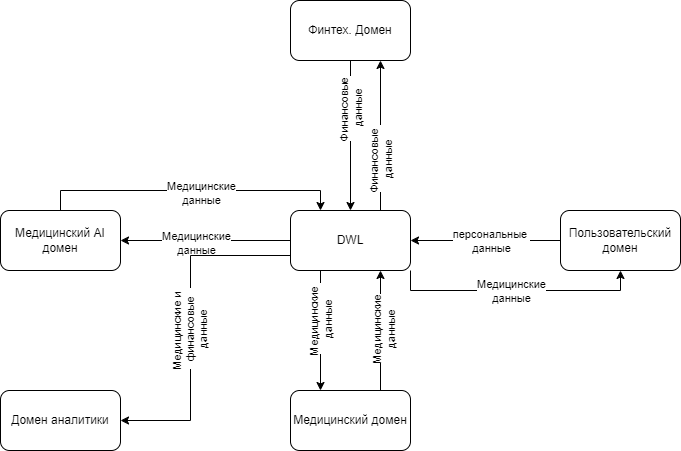

The diagram above was exported from draw.io. Its source (the exported page's mxGraphModel, read from the mxfile embedded in the PNG):
<mxGraphModel dx="1232" dy="1180" grid="1" gridSize="10" guides="1" tooltips="1" connect="1" arrows="1" fold="1" page="1" pageScale="1" pageWidth="827" pageHeight="1169" math="0" shadow="0">
  <root>
    <mxCell id="0" />
    <mxCell id="1" parent="0" />
    <mxCell id="j0b9xenJ7aZXDSCR7wT1-9" style="edgeStyle=orthogonalEdgeStyle;rounded=0;orthogonalLoop=1;jettySize=auto;html=1;" edge="1" parent="1" source="j0b9xenJ7aZXDSCR7wT1-1" target="j0b9xenJ7aZXDSCR7wT1-6">
      <mxGeometry relative="1" as="geometry" />
    </mxCell>
    <mxCell id="j0b9xenJ7aZXDSCR7wT1-10" value="Финансовые&lt;div&gt;&amp;nbsp;данные&lt;/div&gt;" style="edgeLabel;html=1;align=center;verticalAlign=middle;resizable=0;points=[];rotation=-90;" vertex="1" connectable="0" parent="j0b9xenJ7aZXDSCR7wT1-9">
      <mxGeometry x="0.08" relative="1" as="geometry">
        <mxPoint y="-31" as="offset" />
      </mxGeometry>
    </mxCell>
    <mxCell id="j0b9xenJ7aZXDSCR7wT1-1" value="Финтех. Домен" style="rounded=1;whiteSpace=wrap;html=1;" vertex="1" parent="1">
      <mxGeometry x="420" y="190" width="120" height="60" as="geometry" />
    </mxCell>
    <mxCell id="j0b9xenJ7aZXDSCR7wT1-17" style="edgeStyle=orthogonalEdgeStyle;rounded=0;orthogonalLoop=1;jettySize=auto;html=1;entryX=0.25;entryY=0;entryDx=0;entryDy=0;" edge="1" parent="1" source="j0b9xenJ7aZXDSCR7wT1-2" target="j0b9xenJ7aZXDSCR7wT1-6">
      <mxGeometry relative="1" as="geometry">
        <Array as="points">
          <mxPoint x="190" y="380" />
          <mxPoint x="450" y="380" />
        </Array>
      </mxGeometry>
    </mxCell>
    <mxCell id="j0b9xenJ7aZXDSCR7wT1-18" value="Медицинские&lt;div&gt;данные&lt;/div&gt;" style="edgeLabel;html=1;align=center;verticalAlign=middle;resizable=0;points=[];" vertex="1" connectable="0" parent="j0b9xenJ7aZXDSCR7wT1-17">
      <mxGeometry x="-0.3667" y="-2" relative="1" as="geometry">
        <mxPoint x="65" as="offset" />
      </mxGeometry>
    </mxCell>
    <mxCell id="j0b9xenJ7aZXDSCR7wT1-2" value="Медицинский AI домен" style="rounded=1;whiteSpace=wrap;html=1;" vertex="1" parent="1">
      <mxGeometry x="130" y="400" width="120" height="60" as="geometry" />
    </mxCell>
    <mxCell id="j0b9xenJ7aZXDSCR7wT1-20" style="edgeStyle=orthogonalEdgeStyle;rounded=0;orthogonalLoop=1;jettySize=auto;html=1;exitX=0.75;exitY=0;exitDx=0;exitDy=0;entryX=0.75;entryY=1;entryDx=0;entryDy=0;" edge="1" parent="1" source="j0b9xenJ7aZXDSCR7wT1-3" target="j0b9xenJ7aZXDSCR7wT1-6">
      <mxGeometry relative="1" as="geometry" />
    </mxCell>
    <mxCell id="j0b9xenJ7aZXDSCR7wT1-21" value="Медицинские&lt;div&gt;данные&lt;/div&gt;" style="edgeLabel;html=1;align=center;verticalAlign=middle;resizable=0;points=[];rotation=-90;" vertex="1" connectable="0" parent="j0b9xenJ7aZXDSCR7wT1-20">
      <mxGeometry x="-0.55" y="-3" relative="1" as="geometry">
        <mxPoint y="-33" as="offset" />
      </mxGeometry>
    </mxCell>
    <mxCell id="j0b9xenJ7aZXDSCR7wT1-3" value="Медицинский домен" style="rounded=1;whiteSpace=wrap;html=1;" vertex="1" parent="1">
      <mxGeometry x="420" y="580" width="120" height="60" as="geometry" />
    </mxCell>
    <mxCell id="j0b9xenJ7aZXDSCR7wT1-13" style="edgeStyle=orthogonalEdgeStyle;rounded=0;orthogonalLoop=1;jettySize=auto;html=1;" edge="1" parent="1" source="j0b9xenJ7aZXDSCR7wT1-4" target="j0b9xenJ7aZXDSCR7wT1-6">
      <mxGeometry relative="1" as="geometry" />
    </mxCell>
    <mxCell id="j0b9xenJ7aZXDSCR7wT1-14" value="персональные&amp;nbsp;&lt;div&gt;данные&lt;/div&gt;" style="edgeLabel;html=1;align=center;verticalAlign=middle;resizable=0;points=[];" vertex="1" connectable="0" parent="j0b9xenJ7aZXDSCR7wT1-13">
      <mxGeometry x="0.2" relative="1" as="geometry">
        <mxPoint x="20" as="offset" />
      </mxGeometry>
    </mxCell>
    <mxCell id="j0b9xenJ7aZXDSCR7wT1-4" value="Пользовательский домен" style="rounded=1;whiteSpace=wrap;html=1;" vertex="1" parent="1">
      <mxGeometry x="690" y="400" width="120" height="60" as="geometry" />
    </mxCell>
    <mxCell id="j0b9xenJ7aZXDSCR7wT1-5" value="Домен аналитики" style="rounded=1;whiteSpace=wrap;html=1;" vertex="1" parent="1">
      <mxGeometry x="130" y="580" width="120" height="60" as="geometry" />
    </mxCell>
    <mxCell id="j0b9xenJ7aZXDSCR7wT1-11" style="edgeStyle=orthogonalEdgeStyle;rounded=0;orthogonalLoop=1;jettySize=auto;html=1;" edge="1" parent="1" source="j0b9xenJ7aZXDSCR7wT1-6" target="j0b9xenJ7aZXDSCR7wT1-2">
      <mxGeometry relative="1" as="geometry" />
    </mxCell>
    <mxCell id="j0b9xenJ7aZXDSCR7wT1-12" value="&lt;span style=&quot;color: light-dark(rgb(0, 0, 0), rgb(255, 255, 255)); background-color: light-dark(#ffffff, var(--ge-dark-color, #121212));&quot;&gt;Медицинские&lt;/span&gt;&lt;div&gt;&lt;span style=&quot;background-color: light-dark(#ffffff, var(--ge-dark-color, #121212)); color: light-dark(rgb(0, 0, 0), rgb(255, 255, 255));&quot;&gt;данные&lt;/span&gt;&lt;/div&gt;" style="edgeLabel;html=1;align=center;verticalAlign=middle;resizable=0;points=[];" vertex="1" connectable="0" parent="j0b9xenJ7aZXDSCR7wT1-11">
      <mxGeometry x="0.1176" y="2" relative="1" as="geometry">
        <mxPoint as="offset" />
      </mxGeometry>
    </mxCell>
    <mxCell id="j0b9xenJ7aZXDSCR7wT1-22" style="edgeStyle=orthogonalEdgeStyle;rounded=0;orthogonalLoop=1;jettySize=auto;html=1;exitX=0.25;exitY=1;exitDx=0;exitDy=0;entryX=0.25;entryY=0;entryDx=0;entryDy=0;" edge="1" parent="1" source="j0b9xenJ7aZXDSCR7wT1-6" target="j0b9xenJ7aZXDSCR7wT1-3">
      <mxGeometry relative="1" as="geometry" />
    </mxCell>
    <mxCell id="j0b9xenJ7aZXDSCR7wT1-23" value="Медицинские&amp;nbsp;&lt;div&gt;данные&lt;/div&gt;" style="edgeLabel;html=1;align=center;verticalAlign=middle;resizable=0;points=[];rotation=-90;" vertex="1" connectable="0" parent="j0b9xenJ7aZXDSCR7wT1-22">
      <mxGeometry x="0.3667" relative="1" as="geometry">
        <mxPoint y="-32" as="offset" />
      </mxGeometry>
    </mxCell>
    <mxCell id="j0b9xenJ7aZXDSCR7wT1-24" style="edgeStyle=orthogonalEdgeStyle;rounded=0;orthogonalLoop=1;jettySize=auto;html=1;exitX=0.75;exitY=0;exitDx=0;exitDy=0;entryX=0.75;entryY=1;entryDx=0;entryDy=0;" edge="1" parent="1" source="j0b9xenJ7aZXDSCR7wT1-6" target="j0b9xenJ7aZXDSCR7wT1-1">
      <mxGeometry relative="1" as="geometry" />
    </mxCell>
    <mxCell id="j0b9xenJ7aZXDSCR7wT1-25" value="Финансовые&amp;nbsp;&lt;div&gt;данные&lt;/div&gt;" style="edgeLabel;html=1;align=center;verticalAlign=middle;resizable=0;points=[];rotation=-90;" vertex="1" connectable="0" parent="j0b9xenJ7aZXDSCR7wT1-24">
      <mxGeometry x="-0.5067" y="2" relative="1" as="geometry">
        <mxPoint x="2" y="-13" as="offset" />
      </mxGeometry>
    </mxCell>
    <mxCell id="j0b9xenJ7aZXDSCR7wT1-26" style="edgeStyle=orthogonalEdgeStyle;rounded=0;orthogonalLoop=1;jettySize=auto;html=1;exitX=1;exitY=1;exitDx=0;exitDy=0;entryX=0.5;entryY=1;entryDx=0;entryDy=0;" edge="1" parent="1" source="j0b9xenJ7aZXDSCR7wT1-6" target="j0b9xenJ7aZXDSCR7wT1-4">
      <mxGeometry relative="1" as="geometry" />
    </mxCell>
    <mxCell id="j0b9xenJ7aZXDSCR7wT1-27" value="Медицинские&lt;div&gt;данные&lt;/div&gt;" style="edgeLabel;html=1;align=center;verticalAlign=middle;resizable=0;points=[];" vertex="1" connectable="0" parent="j0b9xenJ7aZXDSCR7wT1-26">
      <mxGeometry x="-0.264" y="-5" relative="1" as="geometry">
        <mxPoint x="28" y="-5" as="offset" />
      </mxGeometry>
    </mxCell>
    <mxCell id="j0b9xenJ7aZXDSCR7wT1-30" style="edgeStyle=orthogonalEdgeStyle;rounded=0;orthogonalLoop=1;jettySize=auto;html=1;exitX=0;exitY=0.75;exitDx=0;exitDy=0;" edge="1" parent="1" source="j0b9xenJ7aZXDSCR7wT1-6" target="j0b9xenJ7aZXDSCR7wT1-5">
      <mxGeometry relative="1" as="geometry">
        <Array as="points">
          <mxPoint x="320" y="445" />
          <mxPoint x="320" y="610" />
        </Array>
      </mxGeometry>
    </mxCell>
    <mxCell id="j0b9xenJ7aZXDSCR7wT1-31" value="Медицинские и&amp;nbsp;&lt;div&gt;финансовые&lt;/div&gt;&lt;div&gt;данные&lt;/div&gt;" style="edgeLabel;html=1;align=center;verticalAlign=middle;resizable=0;points=[];rotation=-90;" vertex="1" connectable="0" parent="j0b9xenJ7aZXDSCR7wT1-30">
      <mxGeometry x="0.409" y="-1" relative="1" as="geometry">
        <mxPoint y="-61" as="offset" />
      </mxGeometry>
    </mxCell>
    <mxCell id="j0b9xenJ7aZXDSCR7wT1-6" value="DWL" style="rounded=1;whiteSpace=wrap;html=1;" vertex="1" parent="1">
      <mxGeometry x="420" y="400" width="120" height="60" as="geometry" />
    </mxCell>
  </root>
</mxGraphModel>